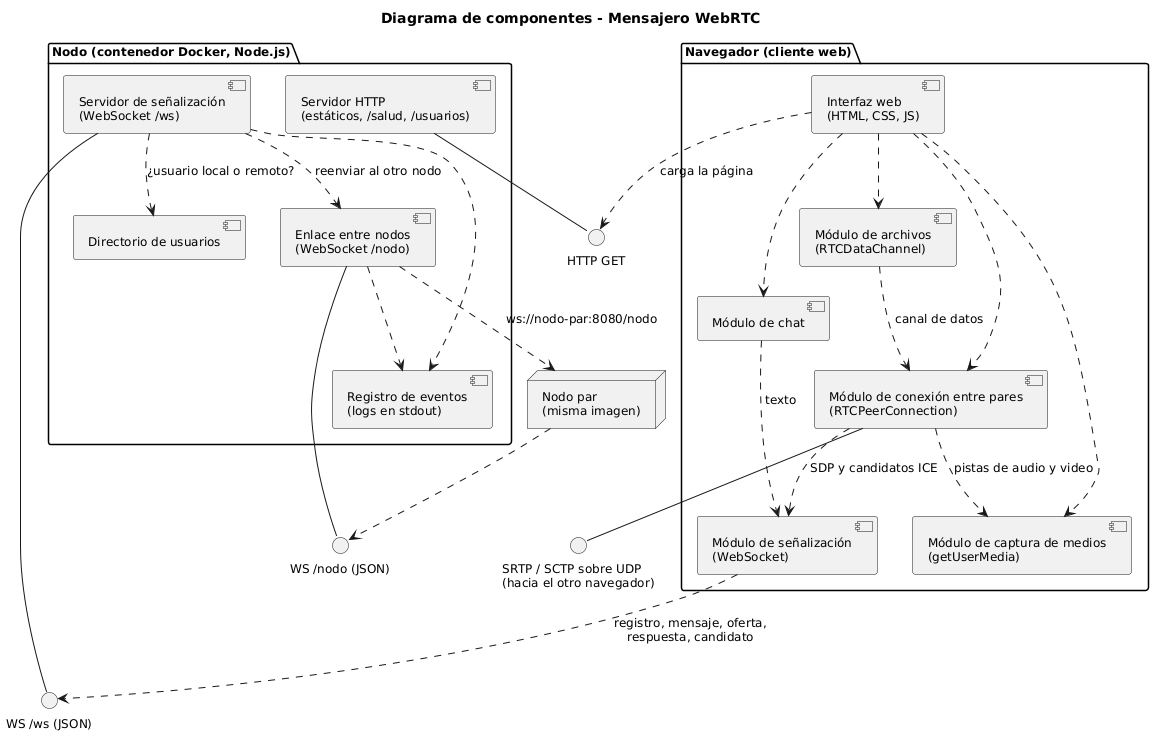

The diagram above was rendered by PlantUML. Its source (embedded in the PNG):
@startuml componentes
' Diagrama de componentes del mensajero (Bloque G)
title Diagrama de componentes - Mensajero WebRTC
skinparam componentStyle uml2
skinparam shadowing false
skinparam defaultFontSize 12

package "Navegador (cliente web)" {
  [Interfaz web\n(HTML, CSS, JS)] as UI
  [Módulo de señalización\n(WebSocket)] as MSEN
  [Módulo de captura de medios\n(getUserMedia)] as MMED
  [Módulo de conexión entre pares\n(RTCPeerConnection)] as MCON
  [Módulo de chat] as MCHAT
  [Módulo de archivos\n(RTCDataChannel)] as MARCH
}

package "Nodo (contenedor Docker, Node.js)" {
  [Servidor HTTP\n(estáticos, /salud, /usuarios)] as HTTP
  [Servidor de señalización\n(WebSocket /ws)] as SEN
  [Enlace entre nodos\n(WebSocket /nodo)] as ENL
  [Directorio de usuarios] as DIR
  [Registro de eventos\n(logs en stdout)] as LOG
}

node "Nodo par\n(misma imagen)" as PAR

interface "HTTP GET" as I_HTTP
interface "WS /ws (JSON)" as I_WS
interface "WS /nodo (JSON)" as I_NODO
interface "SRTP / SCTP sobre UDP\n(hacia el otro navegador)" as I_P2P

HTTP -- I_HTTP
SEN -- I_WS
ENL -- I_NODO
MCON -- I_P2P

UI ..> I_HTTP : carga la página
UI ..> MCHAT
UI ..> MARCH
UI ..> MMED
UI ..> MCON
MCHAT ..> MSEN : texto
MCON ..> MSEN : SDP y candidatos ICE
MCON ..> MMED : pistas de audio y video
MARCH ..> MCON : canal de datos
MSEN ..> I_WS : registro, mensaje, oferta,\nrespuesta, candidato

SEN ..> DIR : ¿usuario local o remoto?
SEN ..> ENL : reenviar al otro nodo
ENL ..> PAR : ws://nodo-par:8080/nodo
PAR ..> I_NODO
SEN ..> LOG
ENL ..> LOG
@enduml